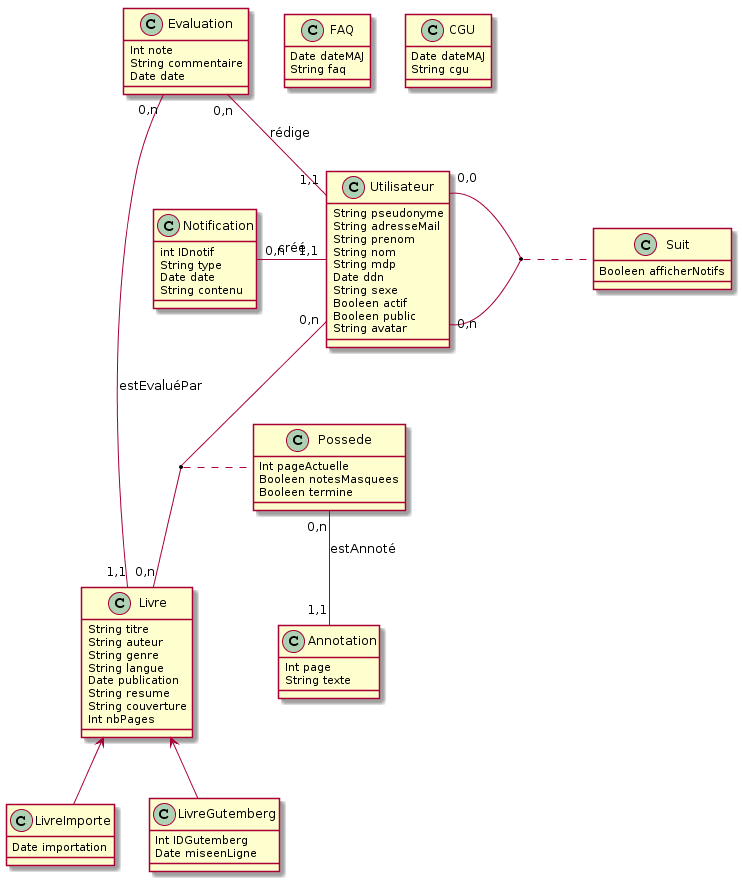

The diagram above was rendered by PlantUML. Its source (embedded in the PNG):
@startuml
class "Utilisateur" {
String pseudonyme
String adresseMail
String prenom
String nom
String mdp
Date ddn
String sexe
Booleen actif
Booleen public
String avatar
}

class "Livre" {
String titre
String auteur
String genre
String langue
Date publication
String resume
String couverture
Int nbPages
}

class "Notification"{
int IDnotif
String type
Date date
String contenu
}

class "FAQ"{
Date dateMAJ
String faq
}

class "CGU"{
Date dateMAJ
String cgu
}

class "LivreImporte"{
Date importation
}

class "Evaluation"{
Int note
String commentaire
Date date
}

class "Annotation"{
Int page
String texte
}

class "Possede"{
Int pageActuelle
Booleen notesMasquees
Booleen termine
}

class "Suit"{
Booleen afficherNotifs
}

Utilisateur "0,n" -- "0,n" Livre
(Livre, Utilisateur) .. Possede

Possede "0,n" -- "1,1" Annotation : estAnnoté

Utilisateur "0,n" -right- "0,0" Utilisateur

(Utilisateur, Utilisateur) .. Suit

Utilisateur "1,1" -left- "0,n" Notification : créé

class "LivreGutemberg"{
Int IDGutemberg
Date miseenLigne
}

LivreImporte -up-> Livre
LivreGutemberg -up-> Livre

Evaluation "0,n" -- "1,1" Utilisateur : rédige
Evaluation "0,n" -- "1,1" Livre : estEvaluéPar
@enduml